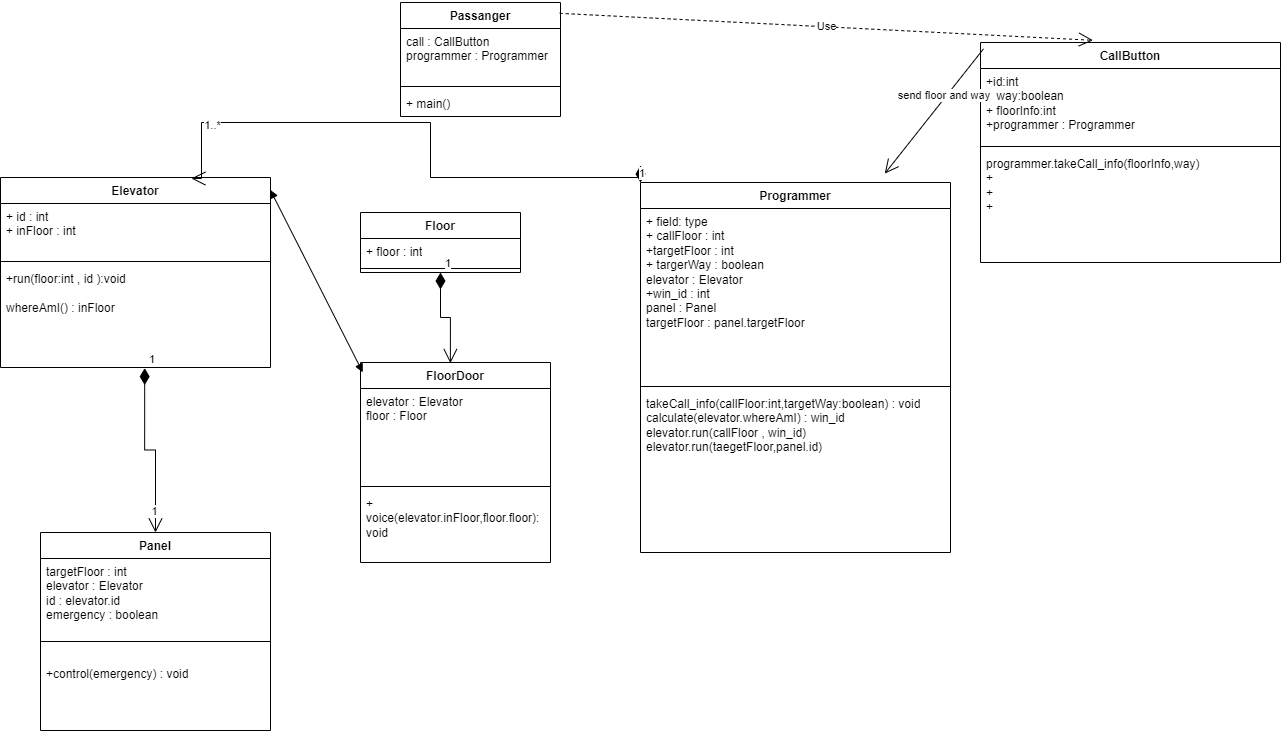

The diagram above was exported from draw.io. Its source (the exported page's mxGraphModel, read from the mxfile embedded in the PNG):
<mxGraphModel dx="1361" dy="696" grid="1" gridSize="10" guides="1" tooltips="1" connect="1" arrows="1" fold="1" page="1" pageScale="1" pageWidth="827" pageHeight="1169" math="0" shadow="0">
  <root>
    <mxCell id="0" />
    <mxCell id="1" parent="0" />
    <mxCell id="N1lzazwyI5nJ91XuW6Mm-5" value="Panel" style="swimlane;fontStyle=1;align=center;verticalAlign=top;childLayout=stackLayout;horizontal=1;startSize=26;horizontalStack=0;resizeParent=1;resizeParentMax=0;resizeLast=0;collapsible=1;marginBottom=0;whiteSpace=wrap;html=1;" parent="1" vertex="1">
      <mxGeometry x="50" y="740" width="230" height="198" as="geometry" />
    </mxCell>
    <mxCell id="N1lzazwyI5nJ91XuW6Mm-6" value="targetFloor : int&amp;nbsp;&lt;br&gt;elevator : Elevator&lt;br&gt;id : elevator.id&lt;br&gt;emergency : boolean" style="text;strokeColor=none;fillColor=none;align=left;verticalAlign=top;spacingLeft=4;spacingRight=4;overflow=hidden;rotatable=0;points=[[0,0.5],[1,0.5]];portConstraint=eastwest;whiteSpace=wrap;html=1;" parent="N1lzazwyI5nJ91XuW6Mm-5" vertex="1">
      <mxGeometry y="26" width="230" height="64" as="geometry" />
    </mxCell>
    <mxCell id="N1lzazwyI5nJ91XuW6Mm-7" value="" style="line;strokeWidth=1;fillColor=none;align=left;verticalAlign=middle;spacingTop=-1;spacingLeft=3;spacingRight=3;rotatable=0;labelPosition=right;points=[];portConstraint=eastwest;strokeColor=inherit;" parent="N1lzazwyI5nJ91XuW6Mm-5" vertex="1">
      <mxGeometry y="90" width="230" height="38" as="geometry" />
    </mxCell>
    <mxCell id="N1lzazwyI5nJ91XuW6Mm-8" value="+control(emergency) : void" style="text;strokeColor=none;fillColor=none;align=left;verticalAlign=top;spacingLeft=4;spacingRight=4;overflow=hidden;rotatable=0;points=[[0,0.5],[1,0.5]];portConstraint=eastwest;whiteSpace=wrap;html=1;" parent="N1lzazwyI5nJ91XuW6Mm-5" vertex="1">
      <mxGeometry y="128" width="230" height="70" as="geometry" />
    </mxCell>
    <mxCell id="N1lzazwyI5nJ91XuW6Mm-9" value="Elevator" style="swimlane;fontStyle=1;align=center;verticalAlign=top;childLayout=stackLayout;horizontal=1;startSize=26;horizontalStack=0;resizeParent=1;resizeParentMax=0;resizeLast=0;collapsible=1;marginBottom=0;whiteSpace=wrap;html=1;" parent="1" vertex="1">
      <mxGeometry x="10" y="385" width="270" height="190" as="geometry" />
    </mxCell>
    <mxCell id="N1lzazwyI5nJ91XuW6Mm-10" value="+ id : int&amp;nbsp;&lt;br&gt;+ inFloor : int" style="text;strokeColor=none;fillColor=none;align=left;verticalAlign=top;spacingLeft=4;spacingRight=4;overflow=hidden;rotatable=0;points=[[0,0.5],[1,0.5]];portConstraint=eastwest;whiteSpace=wrap;html=1;" parent="N1lzazwyI5nJ91XuW6Mm-9" vertex="1">
      <mxGeometry y="26" width="270" height="54" as="geometry" />
    </mxCell>
    <mxCell id="N1lzazwyI5nJ91XuW6Mm-11" value="" style="line;strokeWidth=1;fillColor=none;align=left;verticalAlign=middle;spacingTop=-1;spacingLeft=3;spacingRight=3;rotatable=0;labelPosition=right;points=[];portConstraint=eastwest;strokeColor=inherit;" parent="N1lzazwyI5nJ91XuW6Mm-9" vertex="1">
      <mxGeometry y="80" width="270" height="8" as="geometry" />
    </mxCell>
    <mxCell id="N1lzazwyI5nJ91XuW6Mm-12" value="+run(floor:int , id ):void&lt;br&gt;&lt;br&gt;whereAmI() : inFloor&lt;br&gt;" style="text;strokeColor=none;fillColor=none;align=left;verticalAlign=top;spacingLeft=4;spacingRight=4;overflow=hidden;rotatable=0;points=[[0,0.5],[1,0.5]];portConstraint=eastwest;whiteSpace=wrap;html=1;" parent="N1lzazwyI5nJ91XuW6Mm-9" vertex="1">
      <mxGeometry y="88" width="270" height="102" as="geometry" />
    </mxCell>
    <mxCell id="N1lzazwyI5nJ91XuW6Mm-17" value="Passanger" style="swimlane;fontStyle=1;align=center;verticalAlign=top;childLayout=stackLayout;horizontal=1;startSize=26;horizontalStack=0;resizeParent=1;resizeParentMax=0;resizeLast=0;collapsible=1;marginBottom=0;whiteSpace=wrap;html=1;" parent="1" vertex="1">
      <mxGeometry x="410" y="210" width="160" height="114" as="geometry" />
    </mxCell>
    <mxCell id="N1lzazwyI5nJ91XuW6Mm-18" value="call : CallButton&lt;br&gt;programmer : Programmer" style="text;strokeColor=none;fillColor=none;align=left;verticalAlign=top;spacingLeft=4;spacingRight=4;overflow=hidden;rotatable=0;points=[[0,0.5],[1,0.5]];portConstraint=eastwest;whiteSpace=wrap;html=1;" parent="N1lzazwyI5nJ91XuW6Mm-17" vertex="1">
      <mxGeometry y="26" width="160" height="54" as="geometry" />
    </mxCell>
    <mxCell id="N1lzazwyI5nJ91XuW6Mm-19" value="" style="line;strokeWidth=1;fillColor=none;align=left;verticalAlign=middle;spacingTop=-1;spacingLeft=3;spacingRight=3;rotatable=0;labelPosition=right;points=[];portConstraint=eastwest;strokeColor=inherit;" parent="N1lzazwyI5nJ91XuW6Mm-17" vertex="1">
      <mxGeometry y="80" width="160" height="8" as="geometry" />
    </mxCell>
    <mxCell id="N1lzazwyI5nJ91XuW6Mm-20" value="+ main()" style="text;strokeColor=none;fillColor=none;align=left;verticalAlign=top;spacingLeft=4;spacingRight=4;overflow=hidden;rotatable=0;points=[[0,0.5],[1,0.5]];portConstraint=eastwest;whiteSpace=wrap;html=1;" parent="N1lzazwyI5nJ91XuW6Mm-17" vertex="1">
      <mxGeometry y="88" width="160" height="26" as="geometry" />
    </mxCell>
    <mxCell id="N1lzazwyI5nJ91XuW6Mm-27" value="CallButton" style="swimlane;fontStyle=1;align=center;verticalAlign=top;childLayout=stackLayout;horizontal=1;startSize=26;horizontalStack=0;resizeParent=1;resizeParentMax=0;resizeLast=0;collapsible=1;marginBottom=0;whiteSpace=wrap;html=1;" parent="1" vertex="1">
      <mxGeometry x="990" y="250" width="300" height="220" as="geometry" />
    </mxCell>
    <mxCell id="N1lzazwyI5nJ91XuW6Mm-28" value="+id:int&lt;br&gt;+ way:boolean&lt;br&gt;+ floorInfo:int&lt;br&gt;+programmer : Programmer" style="text;strokeColor=none;fillColor=none;align=left;verticalAlign=top;spacingLeft=4;spacingRight=4;overflow=hidden;rotatable=0;points=[[0,0.5],[1,0.5]];portConstraint=eastwest;whiteSpace=wrap;html=1;" parent="N1lzazwyI5nJ91XuW6Mm-27" vertex="1">
      <mxGeometry y="26" width="300" height="74" as="geometry" />
    </mxCell>
    <mxCell id="N1lzazwyI5nJ91XuW6Mm-29" value="" style="line;strokeWidth=1;fillColor=none;align=left;verticalAlign=middle;spacingTop=-1;spacingLeft=3;spacingRight=3;rotatable=0;labelPosition=right;points=[];portConstraint=eastwest;strokeColor=inherit;" parent="N1lzazwyI5nJ91XuW6Mm-27" vertex="1">
      <mxGeometry y="100" width="300" height="8" as="geometry" />
    </mxCell>
    <mxCell id="N1lzazwyI5nJ91XuW6Mm-30" value="programmer.takeCall_info(floorInfo,way)&amp;nbsp; &amp;nbsp;&lt;br&gt;+&amp;nbsp;&lt;br&gt;+&lt;br&gt;+" style="text;strokeColor=none;fillColor=none;align=left;verticalAlign=top;spacingLeft=4;spacingRight=4;overflow=hidden;rotatable=0;points=[[0,0.5],[1,0.5]];portConstraint=eastwest;whiteSpace=wrap;html=1;" parent="N1lzazwyI5nJ91XuW6Mm-27" vertex="1">
      <mxGeometry y="108" width="300" height="112" as="geometry" />
    </mxCell>
    <mxCell id="hfYpXe2-loHY3i7h0wE0-3" value="" style="endArrow=open;endFill=1;endSize=12;html=1;rounded=0;exitX=0.01;exitY=0.029;exitDx=0;exitDy=0;exitPerimeter=0;entryX=0.788;entryY=-0.024;entryDx=0;entryDy=0;entryPerimeter=0;" parent="1" source="N1lzazwyI5nJ91XuW6Mm-27" target="YfnjBswa9hH6P2M-RS5_-6" edge="1">
      <mxGeometry width="160" relative="1" as="geometry">
        <mxPoint x="750" y="320" as="sourcePoint" />
        <mxPoint x="617.8600000000001" y="458.99199999999996" as="targetPoint" />
      </mxGeometry>
    </mxCell>
    <mxCell id="hfYpXe2-loHY3i7h0wE0-5" value="send floor and way&amp;nbsp;" style="edgeLabel;html=1;align=center;verticalAlign=middle;resizable=0;points=[];" parent="hfYpXe2-loHY3i7h0wE0-3" vertex="1" connectable="0">
      <mxGeometry x="-0.2459" y="-1" relative="1" as="geometry">
        <mxPoint as="offset" />
      </mxGeometry>
    </mxCell>
    <mxCell id="hfYpXe2-loHY3i7h0wE0-4" value="Use" style="endArrow=open;endSize=12;dashed=1;html=1;rounded=0;exitX=0.995;exitY=0.095;exitDx=0;exitDy=0;exitPerimeter=0;entryX=0.375;entryY=-0.01;entryDx=0;entryDy=0;entryPerimeter=0;" parent="1" source="N1lzazwyI5nJ91XuW6Mm-17" target="N1lzazwyI5nJ91XuW6Mm-27" edge="1">
      <mxGeometry width="160" relative="1" as="geometry">
        <mxPoint x="580" y="230" as="sourcePoint" />
        <mxPoint x="740" y="230" as="targetPoint" />
      </mxGeometry>
    </mxCell>
    <mxCell id="hfYpXe2-loHY3i7h0wE0-6" value="Floor" style="swimlane;fontStyle=1;align=center;verticalAlign=top;childLayout=stackLayout;horizontal=1;startSize=26;horizontalStack=0;resizeParent=1;resizeParentMax=0;resizeLast=0;collapsible=1;marginBottom=0;whiteSpace=wrap;html=1;" parent="1" vertex="1">
      <mxGeometry x="370" y="420" width="160" height="60" as="geometry" />
    </mxCell>
    <mxCell id="hfYpXe2-loHY3i7h0wE0-7" value="+ floor : int" style="text;strokeColor=none;fillColor=none;align=left;verticalAlign=top;spacingLeft=4;spacingRight=4;overflow=hidden;rotatable=0;points=[[0,0.5],[1,0.5]];portConstraint=eastwest;whiteSpace=wrap;html=1;" parent="hfYpXe2-loHY3i7h0wE0-6" vertex="1">
      <mxGeometry y="26" width="160" height="26" as="geometry" />
    </mxCell>
    <mxCell id="hfYpXe2-loHY3i7h0wE0-8" value="" style="line;strokeWidth=1;fillColor=none;align=left;verticalAlign=middle;spacingTop=-1;spacingLeft=3;spacingRight=3;rotatable=0;labelPosition=right;points=[];portConstraint=eastwest;strokeColor=inherit;" parent="hfYpXe2-loHY3i7h0wE0-6" vertex="1">
      <mxGeometry y="52" width="160" height="8" as="geometry" />
    </mxCell>
    <mxCell id="YfnjBswa9hH6P2M-RS5_-6" value="Programmer" style="swimlane;fontStyle=1;align=center;verticalAlign=top;childLayout=stackLayout;horizontal=1;startSize=26;horizontalStack=0;resizeParent=1;resizeParentMax=0;resizeLast=0;collapsible=1;marginBottom=0;whiteSpace=wrap;html=1;" vertex="1" parent="1">
      <mxGeometry x="650" y="390" width="310" height="370" as="geometry" />
    </mxCell>
    <mxCell id="YfnjBswa9hH6P2M-RS5_-7" value="+ field: type&lt;br&gt;+ callFloor : int&amp;nbsp;&lt;br&gt;+targetFloor : int&lt;br&gt;+ targerWay : boolean&lt;br&gt;elevator : Elevator&lt;br&gt;+win_id : int&lt;br&gt;panel : Panel&amp;nbsp;&lt;br&gt;targetFloor : panel.targetFloor&lt;br&gt;" style="text;strokeColor=none;fillColor=none;align=left;verticalAlign=top;spacingLeft=4;spacingRight=4;overflow=hidden;rotatable=0;points=[[0,0.5],[1,0.5]];portConstraint=eastwest;whiteSpace=wrap;html=1;" vertex="1" parent="YfnjBswa9hH6P2M-RS5_-6">
      <mxGeometry y="26" width="310" height="174" as="geometry" />
    </mxCell>
    <mxCell id="YfnjBswa9hH6P2M-RS5_-8" value="" style="line;strokeWidth=1;fillColor=none;align=left;verticalAlign=middle;spacingTop=-1;spacingLeft=3;spacingRight=3;rotatable=0;labelPosition=right;points=[];portConstraint=eastwest;strokeColor=inherit;" vertex="1" parent="YfnjBswa9hH6P2M-RS5_-6">
      <mxGeometry y="200" width="310" height="8" as="geometry" />
    </mxCell>
    <mxCell id="YfnjBswa9hH6P2M-RS5_-9" value="takeCall_info(callFloor:int,targetWay:boolean) : void&lt;br&gt;calculate(elevator.whereAmI) : win_id&lt;br&gt;elevator.run(callFloor , win_id)&lt;br&gt;elevator.run(taegetFloor,panel.id)&lt;br&gt;" style="text;strokeColor=none;fillColor=none;align=left;verticalAlign=top;spacingLeft=4;spacingRight=4;overflow=hidden;rotatable=0;points=[[0,0.5],[1,0.5]];portConstraint=eastwest;whiteSpace=wrap;html=1;" vertex="1" parent="YfnjBswa9hH6P2M-RS5_-6">
      <mxGeometry y="208" width="310" height="162" as="geometry" />
    </mxCell>
    <mxCell id="YfnjBswa9hH6P2M-RS5_-10" value="1" style="endArrow=open;html=1;endSize=12;startArrow=diamondThin;startSize=14;startFill=1;edgeStyle=orthogonalEdgeStyle;align=left;verticalAlign=bottom;rounded=0;exitX=0;exitY=0;exitDx=0;exitDy=0;entryX=0.707;entryY=0.005;entryDx=0;entryDy=0;entryPerimeter=0;" edge="1" parent="1" source="YfnjBswa9hH6P2M-RS5_-6" target="N1lzazwyI5nJ91XuW6Mm-9">
      <mxGeometry x="-1" y="3" relative="1" as="geometry">
        <mxPoint x="420" y="340" as="sourcePoint" />
        <mxPoint x="270" y="340" as="targetPoint" />
        <Array as="points">
          <mxPoint x="440" y="385" />
          <mxPoint x="440" y="330" />
          <mxPoint x="211" y="330" />
          <mxPoint x="211" y="386" />
        </Array>
      </mxGeometry>
    </mxCell>
    <mxCell id="YfnjBswa9hH6P2M-RS5_-12" value="1..*" style="edgeLabel;html=1;align=center;verticalAlign=middle;resizable=0;points=[];" vertex="1" connectable="0" parent="YfnjBswa9hH6P2M-RS5_-10">
      <mxGeometry x="0.7269" y="3" relative="1" as="geometry">
        <mxPoint as="offset" />
      </mxGeometry>
    </mxCell>
    <mxCell id="YfnjBswa9hH6P2M-RS5_-14" value="1" style="endArrow=open;html=1;endSize=12;startArrow=diamondThin;startSize=14;startFill=1;edgeStyle=orthogonalEdgeStyle;align=left;verticalAlign=bottom;rounded=0;exitX=0.534;exitY=1.006;exitDx=0;exitDy=0;exitPerimeter=0;" edge="1" parent="1" source="N1lzazwyI5nJ91XuW6Mm-12" target="N1lzazwyI5nJ91XuW6Mm-5">
      <mxGeometry x="-1" y="3" relative="1" as="geometry">
        <mxPoint x="40" y="652.41" as="sourcePoint" />
        <mxPoint x="200" y="652.41" as="targetPoint" />
      </mxGeometry>
    </mxCell>
    <mxCell id="YfnjBswa9hH6P2M-RS5_-15" value="1" style="edgeLabel;html=1;align=center;verticalAlign=middle;resizable=0;points=[];" vertex="1" connectable="0" parent="YfnjBswa9hH6P2M-RS5_-14">
      <mxGeometry x="0.7489" y="-1" relative="1" as="geometry">
        <mxPoint as="offset" />
      </mxGeometry>
    </mxCell>
    <mxCell id="YfnjBswa9hH6P2M-RS5_-16" value="FloorDoor" style="swimlane;fontStyle=1;align=center;verticalAlign=top;childLayout=stackLayout;horizontal=1;startSize=26;horizontalStack=0;resizeParent=1;resizeParentMax=0;resizeLast=0;collapsible=1;marginBottom=0;whiteSpace=wrap;html=1;" vertex="1" parent="1">
      <mxGeometry x="370" y="570" width="190" height="200" as="geometry" />
    </mxCell>
    <mxCell id="YfnjBswa9hH6P2M-RS5_-17" value="elevator : Elevator&amp;nbsp;&lt;br&gt;floor : Floor&amp;nbsp;&amp;nbsp;" style="text;strokeColor=none;fillColor=none;align=left;verticalAlign=top;spacingLeft=4;spacingRight=4;overflow=hidden;rotatable=0;points=[[0,0.5],[1,0.5]];portConstraint=eastwest;whiteSpace=wrap;html=1;" vertex="1" parent="YfnjBswa9hH6P2M-RS5_-16">
      <mxGeometry y="26" width="190" height="94" as="geometry" />
    </mxCell>
    <mxCell id="YfnjBswa9hH6P2M-RS5_-18" value="" style="line;strokeWidth=1;fillColor=none;align=left;verticalAlign=middle;spacingTop=-1;spacingLeft=3;spacingRight=3;rotatable=0;labelPosition=right;points=[];portConstraint=eastwest;strokeColor=inherit;" vertex="1" parent="YfnjBswa9hH6P2M-RS5_-16">
      <mxGeometry y="120" width="190" height="8" as="geometry" />
    </mxCell>
    <mxCell id="YfnjBswa9hH6P2M-RS5_-19" value="+ voice(elevator.inFloor,floor.floor): void&amp;nbsp;" style="text;strokeColor=none;fillColor=none;align=left;verticalAlign=top;spacingLeft=4;spacingRight=4;overflow=hidden;rotatable=0;points=[[0,0.5],[1,0.5]];portConstraint=eastwest;whiteSpace=wrap;html=1;" vertex="1" parent="YfnjBswa9hH6P2M-RS5_-16">
      <mxGeometry y="128" width="190" height="72" as="geometry" />
    </mxCell>
    <mxCell id="YfnjBswa9hH6P2M-RS5_-27" value="1" style="endArrow=open;html=1;endSize=12;startArrow=diamondThin;startSize=14;startFill=1;edgeStyle=orthogonalEdgeStyle;align=left;verticalAlign=bottom;rounded=0;entryX=0.473;entryY=0.003;entryDx=0;entryDy=0;entryPerimeter=0;exitX=0.5;exitY=1;exitDx=0;exitDy=0;" edge="1" parent="1" source="hfYpXe2-loHY3i7h0wE0-6" target="YfnjBswa9hH6P2M-RS5_-16">
      <mxGeometry x="-1" y="3" relative="1" as="geometry">
        <mxPoint x="390" y="510" as="sourcePoint" />
        <mxPoint x="550" y="510" as="targetPoint" />
      </mxGeometry>
    </mxCell>
    <mxCell id="YfnjBswa9hH6P2M-RS5_-28" value="" style="endArrow=block;startArrow=block;endFill=1;startFill=1;html=1;rounded=0;entryX=0.012;entryY=0.049;entryDx=0;entryDy=0;entryPerimeter=0;exitX=0.999;exitY=0.065;exitDx=0;exitDy=0;exitPerimeter=0;" edge="1" parent="1" source="N1lzazwyI5nJ91XuW6Mm-9" target="YfnjBswa9hH6P2M-RS5_-16">
      <mxGeometry width="160" relative="1" as="geometry">
        <mxPoint x="190" y="630" as="sourcePoint" />
        <mxPoint x="350" y="630" as="targetPoint" />
      </mxGeometry>
    </mxCell>
  </root>
</mxGraphModel>